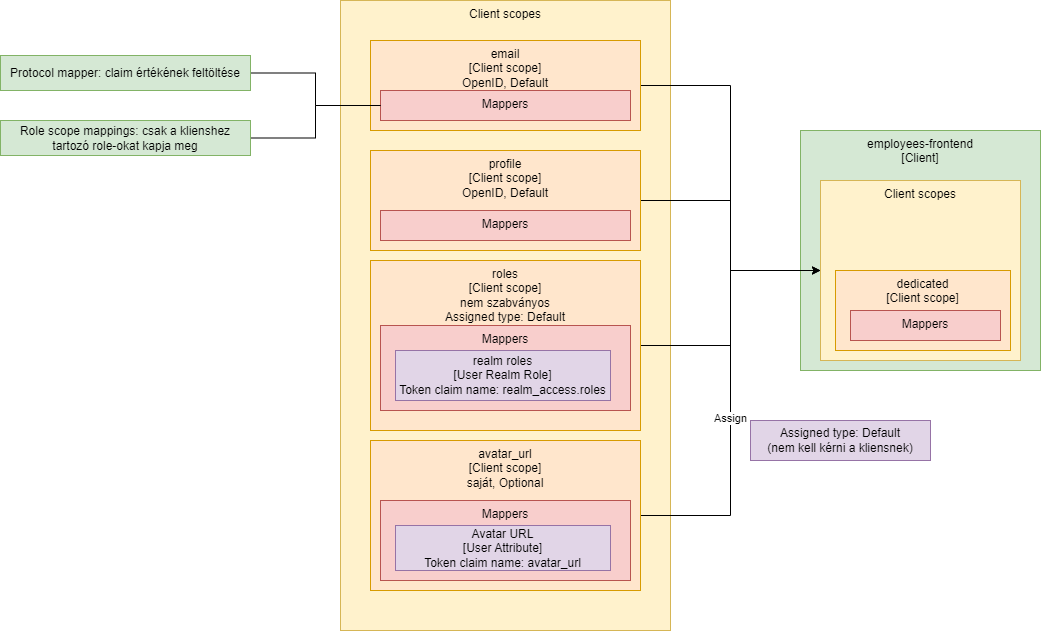

The diagram above was exported from draw.io. Its source (the exported page's mxGraphModel, read from the mxfile embedded in the PNG):
<mxGraphModel dx="2901" dy="1180" grid="1" gridSize="10" guides="1" tooltips="1" connect="1" arrows="1" fold="1" page="1" pageScale="1" pageWidth="827" pageHeight="1169" math="0" shadow="0">
  <root>
    <mxCell id="0" />
    <mxCell id="1" parent="0" />
    <mxCell id="EsvSOD5s59wfndhh8sss-15" value="employees-frontend&lt;div&gt;[Client]&lt;/div&gt;" style="rounded=0;whiteSpace=wrap;html=1;verticalAlign=top;fillColor=#d5e8d4;strokeColor=#82b366;" parent="1" vertex="1">
      <mxGeometry x="530" y="210" width="240" height="240" as="geometry" />
    </mxCell>
    <mxCell id="EsvSOD5s59wfndhh8sss-1" value="Client scopes" style="rounded=0;whiteSpace=wrap;html=1;verticalAlign=top;fillColor=#fff2cc;strokeColor=#d6b656;" parent="1" vertex="1">
      <mxGeometry x="70" y="80" width="330" height="630" as="geometry" />
    </mxCell>
    <mxCell id="EsvSOD5s59wfndhh8sss-28" style="edgeStyle=orthogonalEdgeStyle;rounded=0;orthogonalLoop=1;jettySize=auto;html=1;exitX=1;exitY=0.5;exitDx=0;exitDy=0;entryX=0;entryY=0.5;entryDx=0;entryDy=0;endArrow=none;endFill=0;" parent="1" source="EsvSOD5s59wfndhh8sss-4" target="EsvSOD5s59wfndhh8sss-26" edge="1">
      <mxGeometry relative="1" as="geometry" />
    </mxCell>
    <mxCell id="EsvSOD5s59wfndhh8sss-4" value="roles&lt;div&gt;[Client scope]&lt;br&gt;&lt;div&gt;nem szabványos&lt;/div&gt;&lt;div&gt;Assigned type: Default&lt;/div&gt;&lt;/div&gt;" style="rounded=0;whiteSpace=wrap;html=1;verticalAlign=top;fillColor=#ffe6cc;strokeColor=#d79b00;" parent="1" vertex="1">
      <mxGeometry x="100" y="340" width="270" height="170" as="geometry" />
    </mxCell>
    <mxCell id="EsvSOD5s59wfndhh8sss-8" value="Mappers" style="rounded=0;whiteSpace=wrap;html=1;verticalAlign=top;fillColor=#f8cecc;strokeColor=#b85450;" parent="1" vertex="1">
      <mxGeometry x="110" y="405" width="250" height="85" as="geometry" />
    </mxCell>
    <mxCell id="EsvSOD5s59wfndhh8sss-30" style="edgeStyle=orthogonalEdgeStyle;rounded=0;orthogonalLoop=1;jettySize=auto;html=1;exitX=1;exitY=0.5;exitDx=0;exitDy=0;entryX=0;entryY=0.5;entryDx=0;entryDy=0;" parent="1" source="EsvSOD5s59wfndhh8sss-2" target="EsvSOD5s59wfndhh8sss-26" edge="1">
      <mxGeometry relative="1" as="geometry">
        <mxPoint x="560" y="360" as="targetPoint" />
      </mxGeometry>
    </mxCell>
    <mxCell id="EsvSOD5s59wfndhh8sss-2" value="email&lt;div&gt;[Client scope]&lt;br&gt;&lt;div&gt;OpenID, Default&lt;/div&gt;&lt;/div&gt;" style="rounded=0;whiteSpace=wrap;html=1;verticalAlign=top;fillColor=#ffe6cc;strokeColor=#d79b00;" parent="1" vertex="1">
      <mxGeometry x="100" y="120" width="270" height="90" as="geometry" />
    </mxCell>
    <mxCell id="EsvSOD5s59wfndhh8sss-29" style="edgeStyle=orthogonalEdgeStyle;rounded=0;orthogonalLoop=1;jettySize=auto;html=1;exitX=1;exitY=0.5;exitDx=0;exitDy=0;entryX=0;entryY=0.5;entryDx=0;entryDy=0;" parent="1" source="EsvSOD5s59wfndhh8sss-3" target="EsvSOD5s59wfndhh8sss-26" edge="1">
      <mxGeometry relative="1" as="geometry" />
    </mxCell>
    <mxCell id="EsvSOD5s59wfndhh8sss-3" value="profile&lt;div&gt;[Client scope]&lt;br&gt;&lt;div&gt;OpenID, Default&lt;br&gt;&lt;/div&gt;&lt;/div&gt;" style="rounded=0;whiteSpace=wrap;html=1;verticalAlign=top;fillColor=#ffe6cc;strokeColor=#d79b00;" parent="1" vertex="1">
      <mxGeometry x="100" y="230" width="270" height="100" as="geometry" />
    </mxCell>
    <mxCell id="EsvSOD5s59wfndhh8sss-16" style="edgeStyle=orthogonalEdgeStyle;rounded=0;orthogonalLoop=1;jettySize=auto;html=1;exitX=1;exitY=0.5;exitDx=0;exitDy=0;entryX=0;entryY=0.5;entryDx=0;entryDy=0;endArrow=none;endFill=0;flowAnimation=0;" parent="1" source="EsvSOD5s59wfndhh8sss-5" target="EsvSOD5s59wfndhh8sss-26" edge="1">
      <mxGeometry relative="1" as="geometry" />
    </mxCell>
    <mxCell id="EsvSOD5s59wfndhh8sss-17" value="Assign" style="edgeLabel;html=1;align=center;verticalAlign=middle;resizable=0;points=[];" parent="EsvSOD5s59wfndhh8sss-16" vertex="1" connectable="0">
      <mxGeometry x="-0.1173" y="1" relative="1" as="geometry">
        <mxPoint as="offset" />
      </mxGeometry>
    </mxCell>
    <mxCell id="EsvSOD5s59wfndhh8sss-5" value="avatar_url&lt;div&gt;[Client scope]&lt;br&gt;&lt;div&gt;saját, Optional&lt;/div&gt;&lt;/div&gt;" style="rounded=0;whiteSpace=wrap;html=1;verticalAlign=top;fillColor=#ffe6cc;strokeColor=#d79b00;" parent="1" vertex="1">
      <mxGeometry x="100" y="520" width="270" height="150" as="geometry" />
    </mxCell>
    <mxCell id="EsvSOD5s59wfndhh8sss-7" value="&lt;div&gt;realm roles&lt;/div&gt;[User Realm Role]&lt;div&gt;Token claim name:&amp;nbsp;realm_access.roles&lt;/div&gt;" style="rounded=0;whiteSpace=wrap;html=1;fillColor=#e1d5e7;strokeColor=#9673a6;" parent="1" vertex="1">
      <mxGeometry x="125" y="430" width="215" height="50" as="geometry" />
    </mxCell>
    <mxCell id="EsvSOD5s59wfndhh8sss-10" value="Mappers" style="rounded=0;whiteSpace=wrap;html=1;verticalAlign=top;fillColor=#f8cecc;strokeColor=#b85450;" parent="1" vertex="1">
      <mxGeometry x="110" y="580" width="250" height="80" as="geometry" />
    </mxCell>
    <mxCell id="EsvSOD5s59wfndhh8sss-11" value="&lt;div&gt;Avatar URL&lt;/div&gt;[User Attribute]&lt;div&gt;Token claim name:&amp;nbsp;avatar_url&lt;/div&gt;" style="rounded=0;whiteSpace=wrap;html=1;fillColor=#e1d5e7;strokeColor=#9673a6;" parent="1" vertex="1">
      <mxGeometry x="125" y="605" width="215" height="45" as="geometry" />
    </mxCell>
    <mxCell id="EsvSOD5s59wfndhh8sss-13" value="Mappers" style="rounded=0;whiteSpace=wrap;html=1;verticalAlign=top;fillColor=#f8cecc;strokeColor=#b85450;" parent="1" vertex="1">
      <mxGeometry x="110" y="170" width="250" height="30" as="geometry" />
    </mxCell>
    <mxCell id="EsvSOD5s59wfndhh8sss-14" value="Mappers" style="rounded=0;whiteSpace=wrap;html=1;verticalAlign=top;fillColor=#f8cecc;strokeColor=#b85450;" parent="1" vertex="1">
      <mxGeometry x="110" y="290" width="250" height="30" as="geometry" />
    </mxCell>
    <mxCell id="EsvSOD5s59wfndhh8sss-18" value="Assigned type: Default&lt;div&gt;(nem kell kérni a kliensnek)&lt;/div&gt;" style="rounded=0;whiteSpace=wrap;html=1;fillColor=#e1d5e7;strokeColor=#9673a6;" parent="1" vertex="1">
      <mxGeometry x="480" y="500" width="180" height="40" as="geometry" />
    </mxCell>
    <mxCell id="EsvSOD5s59wfndhh8sss-22" style="edgeStyle=orthogonalEdgeStyle;rounded=0;orthogonalLoop=1;jettySize=auto;html=1;exitX=1;exitY=0.5;exitDx=0;exitDy=0;endArrow=none;endFill=0;" parent="1" source="EsvSOD5s59wfndhh8sss-19" target="EsvSOD5s59wfndhh8sss-13" edge="1">
      <mxGeometry relative="1" as="geometry" />
    </mxCell>
    <mxCell id="EsvSOD5s59wfndhh8sss-19" value="Protocol mapper: claim értékének feltöltése" style="rounded=0;whiteSpace=wrap;html=1;fillColor=#d5e8d4;strokeColor=#82b366;" parent="1" vertex="1">
      <mxGeometry x="-270" y="135" width="250" height="35" as="geometry" />
    </mxCell>
    <mxCell id="EsvSOD5s59wfndhh8sss-23" style="edgeStyle=orthogonalEdgeStyle;rounded=0;orthogonalLoop=1;jettySize=auto;html=1;exitX=1;exitY=0.5;exitDx=0;exitDy=0;entryX=0;entryY=0.5;entryDx=0;entryDy=0;endArrow=none;endFill=0;" parent="1" source="EsvSOD5s59wfndhh8sss-20" target="EsvSOD5s59wfndhh8sss-13" edge="1">
      <mxGeometry relative="1" as="geometry" />
    </mxCell>
    <mxCell id="EsvSOD5s59wfndhh8sss-20" value="Role scope mappings: csak a klienshez tartozó role-okat kapja meg" style="rounded=0;whiteSpace=wrap;html=1;fillColor=#d5e8d4;strokeColor=#82b366;" parent="1" vertex="1">
      <mxGeometry x="-270" y="200" width="250" height="35" as="geometry" />
    </mxCell>
    <mxCell id="EsvSOD5s59wfndhh8sss-26" value="Client scopes" style="rounded=0;whiteSpace=wrap;html=1;verticalAlign=top;fillColor=#fff2cc;strokeColor=#d6b656;" parent="1" vertex="1">
      <mxGeometry x="550" y="260" width="200" height="180" as="geometry" />
    </mxCell>
    <mxCell id="EsvSOD5s59wfndhh8sss-31" value="dedicated&lt;div&gt;[Client scope]&lt;br&gt;&lt;div&gt;&lt;br&gt;&lt;/div&gt;&lt;/div&gt;" style="rounded=0;whiteSpace=wrap;html=1;verticalAlign=top;fillColor=#ffe6cc;strokeColor=#d79b00;" parent="1" vertex="1">
      <mxGeometry x="565" y="350" width="175" height="80" as="geometry" />
    </mxCell>
    <mxCell id="EsvSOD5s59wfndhh8sss-32" value="Mappers" style="rounded=0;whiteSpace=wrap;html=1;verticalAlign=top;fillColor=#f8cecc;strokeColor=#b85450;" parent="1" vertex="1">
      <mxGeometry x="580" y="390" width="150" height="30" as="geometry" />
    </mxCell>
  </root>
</mxGraphModel>